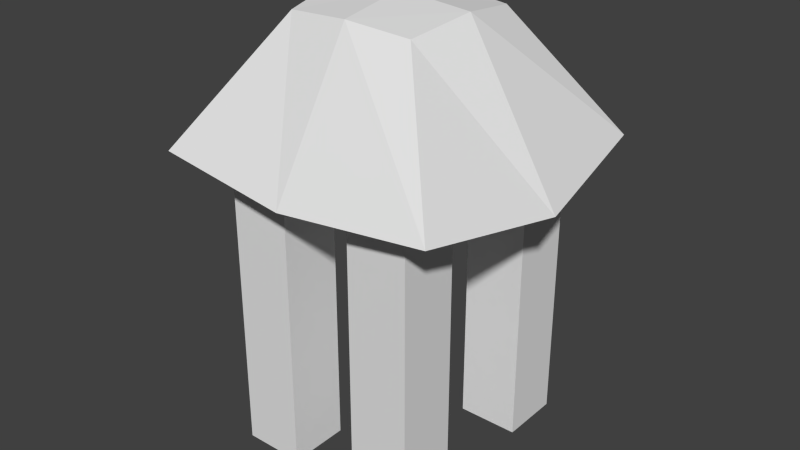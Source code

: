 # Source: mycube.blend  (saved by Blender 2.76.0; exported with 4.5.12 LTS)
import bpy
from mathutils import Matrix  # noqa: F401  (used for matrix-valued properties, if any)

bpy.ops.wm.read_factory_settings(use_empty=True)
scene = bpy.context.scene
scene.name = 'Scene'

# ---- collections
col_collection_1 = bpy.data.collections.new('Collection 1'); scene.collection.children.link(col_collection_1)

# ---- materials (node trees are filled in below, after node groups)
mat_mycube = bpy.data.materials.new('mycube')
mat_mycube.alpha_threshold = 0.0
mat_mycube.use_transparent_shadow = False
mat_mycube.roughness = 0.5
mat_mycube.line_color = (0.0, 0.0, 0.0, 1.0)

# ---- material node trees

# ---- world
world_world = bpy.data.worlds.new('World'); scene.world = world_world
world_world.color = (0.05088, 0.05088, 0.05088)
world_world.use_sun_shadow = False
world_world.sun_shadow_jitter_overblur = 0.0
world_world.cycles.sampling_method = 'MANUAL'
world_world.cycles.sample_map_resolution = 256

# ---- meshes
me_cube = bpy.data.meshes.new('Cube')
me_cube.from_pydata([(2.246, 2.246, 4.73), (2.246, -2.246, 4.73), (-2.246, -2.246, 4.73), (-2.246, 2.246, 4.73), (1.0, 1.0, 6.661), (1.0, -1.0, 6.661), (-1.0, -1.0, 6.661), (-1.0, 1.0, 6.661), (2.572, -3.106e-07, 4.403), (-2.572, 6.093e-07, 4.403), (1.146, -6.102e-07, 6.806), (-1.146, 2.092e-07, 6.806), (3.517e-07, 2.414, 4.562), (-7.985e-08, -2.414, 4.562), (2.592e-07, 1.075, 6.736), (-5.736e-07, -1.075, 6.736), (-1.252e-07, -2.133e-07, 6.893), (2.973e-09, 1.537e-07, 4.43), (-1.492, -1.78, -0.003809), (-1.492, -1.78, 4.995), (-1.492, -0.8167, -0.003809), (-1.492, -0.8167, 4.995), (-0.5281, -1.78, -0.003809), (-0.5281, -1.78, 4.995), (-0.5281, -0.8167, -0.003809), (-0.5281, -0.8167, 4.995), (0.5989, -1.78, -0.003809), (0.5989, -1.78, 4.995), (0.5989, -0.8167, -0.003809), (0.5989, -0.8167, 4.995), (1.563, -1.78, -0.003809), (1.563, -1.78, 4.995), (1.563, -0.8167, -0.003809), (1.563, -0.8167, 4.995), (-1.492, 0.8558, -0.003809), (-1.492, 0.8558, 4.995), (-1.492, 1.82, -0.003809), (-1.492, 1.82, 4.995), (-0.5281, 0.8558, -0.003809), (-0.5281, 0.8558, 4.995), (-0.5281, 1.82, -0.003809), (-0.5281, 1.82, 4.995), (0.5989, 0.8558, -0.003809), (0.5989, 0.8558, 4.995), (0.5989, 1.82, -0.003809), (0.5989, 1.82, 4.995), (1.563, 0.8558, -0.003809), (1.563, 0.8558, 4.995), (1.563, 1.82, -0.003809), (1.563, 1.82, 4.995)], [], [(17, 13, 2, 9), (16, 11, 6, 15), (8, 10, 5, 1), (13, 15, 6, 2), (9, 11, 7, 3), (14, 12, 3, 7), (2, 6, 11, 9), (0, 4, 10, 8), (14, 7, 11, 16), (12, 17, 9, 3), (0, 8, 17, 12), (4, 14, 16, 10), (4, 0, 12, 14), (1, 5, 15, 13), (10, 16, 15, 5), (8, 1, 13, 17), (19, 21, 20, 18), (21, 25, 24, 20), (25, 23, 22, 24), (23, 19, 18, 22), (18, 20, 24, 22), (23, 25, 21, 19), (27, 29, 28, 26), (29, 33, 32, 28), (33, 31, 30, 32), (31, 27, 26, 30), (26, 28, 32, 30), (31, 33, 29, 27), (35, 37, 36, 34), (37, 41, 40, 36), (41, 39, 38, 40), (39, 35, 34, 38), (34, 36, 40, 38), (39, 41, 37, 35), (43, 45, 44, 42), (45, 49, 48, 44), (49, 47, 46, 48), (47, 43, 42, 46), (42, 44, 48, 46), (47, 49, 45, 43)])
_uv = me_cube.uv_layers.new(name='UVMap')
_uv.uv.foreach_set('vector', [0.5958, 0.3919, 0.6106, 0.5744, 0.4279, 0.5854, 0.4103, 0.4071, 0.1045, 0.4322, 0.2028, 0.4241, 0.2068, 0.514, 0.1148, 0.5306, 0.7819, 0.3767, 0.9999, 0.3588, 0.9999, 0.4509, 0.7928, 0.5558, 0.6106, 0.5744, 0.6273, 0.7803, 0.5395, 0.7836, 0.4279, 0.5854, 0.4103, 0.4071, 0.2028, 0.4241, 0.1921, 0.3349, 0.3986, 0.2283, 0.5637, 0.003573, 0.5807, 0.2094, 0.3986, 0.2283, 0.4764, 0.0146, 0.4279, 0.5854, 0.2068, 0.514, 0.2028, 0.4241, 0.4103, 0.4071, 0.7634, 0.1981, 0.9849, 0.268, 0.9999, 0.3588, 0.7819, 0.3767, 0.0986, 0.3334, 0.1921, 0.3349, 0.2028, 0.4241, 0.1045, 0.4322, 0.5807, 0.2094, 0.5958, 0.3919, 0.4103, 0.4071, 0.3986, 0.2283, 0.7634, 0.1981, 0.7819, 0.3767, 0.5958, 0.3919, 0.5807, 0.2094, 0.005957, 0.3459, 0.0986, 0.3334, 0.1045, 0.4322, 8.851e-05, 0.4407, 0.6515, 8.851e-05, 0.7634, 0.1981, 0.5807, 0.2094, 0.5637, 0.003573, 0.7928, 0.5558, 0.7145, 0.7694, 0.6273, 0.7803, 0.6106, 0.5744, 8.851e-05, 0.4407, 0.1045, 0.4322, 0.1148, 0.5306, 0.02132, 0.5333, 0.7819, 0.3767, 0.7928, 0.5558, 0.6106, 0.5744, 0.5958, 0.3919, 0.0, 0.0, 0.0, 0.0, 0.0, 0.0, 0.0, 0.0, 0.0, 0.0, 0.0, 0.0, 0.0, 0.0, 0.0, 0.0, 0.0, 0.0, 0.0, 0.0, 0.0, 0.0, 0.0, 0.0, 0.0, 0.0, 0.0, 0.0, 0.0, 0.0, 0.0, 0.0, 0.0, 0.0, 0.0, 0.0, 0.0, 0.0, 0.0, 0.0, 0.0, 0.0, 0.0, 0.0, 0.0, 0.0, 0.0, 0.0, 0.0, 0.0, 0.0, 0.0, 0.0, 0.0, 0.0, 0.0, 0.0, 0.0, 0.0, 0.0, 0.0, 0.0, 0.0, 0.0, 0.0, 0.0, 0.0, 0.0, 0.0, 0.0, 0.0, 0.0, 0.0, 0.0, 0.0, 0.0, 0.0, 0.0, 0.0, 0.0, 0.0, 0.0, 0.0, 0.0, 0.0, 0.0, 0.0, 0.0, 0.0, 0.0, 0.0, 0.0, 0.0, 0.0, 0.0, 0.0, 0.0, 0.0, 0.0, 0.0, 0.0, 0.0, 0.0, 0.0, 0.0, 0.0, 0.0, 0.0, 0.0, 0.0, 0.0, 0.0, 0.0, 0.0, 0.0, 0.0, 0.0, 0.0, 0.0, 0.0, 0.0, 0.0, 0.0, 0.0, 0.0, 0.0, 0.0, 0.0, 0.0, 0.0, 0.0, 0.0, 0.0, 0.0, 0.0, 0.0, 0.0, 0.0, 0.0, 0.0, 0.0, 0.0, 0.0, 0.0, 0.0, 0.0, 0.0, 0.0, 0.0, 0.0, 0.0, 0.0, 0.0, 0.0, 0.0, 0.0, 0.0, 0.0, 0.0, 0.0, 0.0, 0.0, 0.0, 0.0, 0.0, 0.0, 0.0, 0.0, 0.0, 0.0, 0.0, 0.0, 0.0, 0.0, 0.0, 0.0, 0.0, 0.0, 0.0, 0.0, 0.0, 0.0, 0.0, 0.0, 0.0, 0.0, 0.0, 0.0, 0.0, 0.0, 0.0, 0.0])
me_cube.materials.append(mat_mycube)
me_cube.use_remesh_preserve_volume = False
me_cube.use_remesh_preserve_attributes = False
me_cube.use_mirror_vertex_groups = False
me_cube.update()

# ---- objects
ob_cube = bpy.data.objects.new('Cube', me_cube)

# ---- transforms, parenting, visibility, modifiers, constraints
ob_cube.location = (0.0, 0.0, 0.0)
ob_cube.lock_rotations_4d = False
ob_cube.empty_display_type = 'ARROWS'
ob_cube.lineart.crease_threshold = 0.0

# ---- collection membership
col_collection_1.objects.link(ob_cube)

# ---- scene / render settings (as saved in the file)
scene.frame_start = 1; scene.frame_end = 250; scene.frame_set(1)
scene.render.engine = 'BLENDER_EEVEE_NEXT'
scene.render.resolution_percentage = 50
scene.render.dither_intensity = 0.0
scene.cycles.use_denoising = False
scene.cycles.samples = 10
scene.cycles.sampling_pattern = 'TABULATED_SOBOL'
scene.cycles.light_sampling_threshold = 0.0
scene.cycles.use_adaptive_sampling = False
scene.cycles.use_light_tree = False
scene.cycles.blur_glossy = 0.0
scene.cycles.pixel_filter_type = 'GAUSSIAN'
scene.cycles.sample_clamp_indirect = 0.0
scene.view_settings.view_transform = 'Standard'
bpy.context.view_layer.update()

# ---- added for rendering (the .blend has no active camera and no usable light): camera, sun
cam_auto = bpy.data.cameras.new('AutoCamera')
cam_auto.lens = 50.0
cam_auto.sensor_width = 36.0
cam_auto.clip_end = 1000.0
ob_auto_camera = bpy.data.objects.new('AutoCamera', cam_auto)
scene.collection.objects.link(ob_auto_camera)
ob_auto_camera.location = (9.12825, -10.9539, 10.7474)
ob_auto_camera.rotation_euler = (1.09748, -7.21219e-08, 0.694738)
scene.camera = ob_auto_camera
light_auto_sun = bpy.data.lights.new('AutoSun', 'SUN')
light_auto_sun.energy = 3.0
light_auto_sun.angle = 0.0523599
ob_auto_sun = bpy.data.objects.new('AutoSun', light_auto_sun)
scene.collection.objects.link(ob_auto_sun)
ob_auto_sun.rotation_euler = (0.872665, 0.174533, 0.523599)
bpy.context.view_layer.update()
